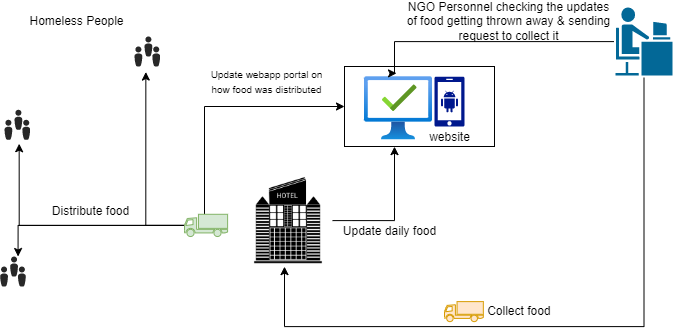

The diagram above was exported from draw.io. Its source (the exported page's mxGraphModel, read from the mxfile embedded in the PNG):
<mxGraphModel dx="1020" dy="504" grid="1" gridSize="10" guides="1" tooltips="1" connect="1" arrows="1" fold="1" page="1" pageScale="1" pageWidth="850" pageHeight="1100" math="0" shadow="0">
  <root>
    <mxCell id="0" />
    <mxCell id="1" parent="0" />
    <mxCell id="yCJhpCSicdaIoQiwdd95-1" value="" style="aspect=fixed;html=1;points=[];align=center;image;fontSize=12;image=img/lib/azure2/management_governance/Managed_Desktop.svg;" parent="1" vertex="1">
      <mxGeometry x="420" y="120.12" width="68" height="63.2" as="geometry" />
    </mxCell>
    <mxCell id="yCJhpCSicdaIoQiwdd95-3" style="edgeStyle=orthogonalEdgeStyle;rounded=0;orthogonalLoop=1;jettySize=auto;html=1;" parent="1" source="yCJhpCSicdaIoQiwdd95-2" edge="1">
      <mxGeometry relative="1" as="geometry">
        <mxPoint x="450" y="190.12" as="targetPoint" />
      </mxGeometry>
    </mxCell>
    <mxCell id="yCJhpCSicdaIoQiwdd95-2" value="" style="shape=image;html=1;verticalAlign=top;verticalLabelPosition=bottom;labelBackgroundColor=#ffffff;imageAspect=0;aspect=fixed;image=https://cdn1.iconfinder.com/data/icons/building-vol-3-3/512/2-128.png" parent="1" vertex="1">
      <mxGeometry x="300" y="220.12" width="88" height="88" as="geometry" />
    </mxCell>
    <mxCell id="yCJhpCSicdaIoQiwdd95-4" value="" style="sketch=0;aspect=fixed;pointerEvents=1;shadow=0;dashed=0;html=1;strokeColor=none;labelPosition=center;verticalLabelPosition=bottom;verticalAlign=top;align=center;fillColor=#00188D;shape=mxgraph.mscae.enterprise.android_phone" parent="1" vertex="1">
      <mxGeometry x="490" y="120.12" width="30" height="50" as="geometry" />
    </mxCell>
    <mxCell id="yCJhpCSicdaIoQiwdd95-6" value="Update daily food" style="text;html=1;strokeColor=none;fillColor=none;align=center;verticalAlign=middle;whiteSpace=wrap;rounded=0;" parent="1" vertex="1">
      <mxGeometry x="380" y="260.12" width="131" height="30" as="geometry" />
    </mxCell>
    <mxCell id="yCJhpCSicdaIoQiwdd95-11" style="edgeStyle=orthogonalEdgeStyle;rounded=0;orthogonalLoop=1;jettySize=auto;html=1;entryX=0.471;entryY=-0.053;entryDx=0;entryDy=0;entryPerimeter=0;" parent="1" source="yCJhpCSicdaIoQiwdd95-7" target="yCJhpCSicdaIoQiwdd95-1" edge="1">
      <mxGeometry relative="1" as="geometry">
        <Array as="points">
          <mxPoint x="450" y="85.12" />
          <mxPoint x="450" y="117.12" />
        </Array>
      </mxGeometry>
    </mxCell>
    <mxCell id="yCJhpCSicdaIoQiwdd95-12" style="edgeStyle=orthogonalEdgeStyle;rounded=0;orthogonalLoop=1;jettySize=auto;html=1;" parent="1" source="yCJhpCSicdaIoQiwdd95-7" edge="1">
      <mxGeometry relative="1" as="geometry">
        <mxPoint x="340" y="310.12" as="targetPoint" />
        <Array as="points">
          <mxPoint x="700" y="370.12" />
          <mxPoint x="340" y="370.12" />
        </Array>
      </mxGeometry>
    </mxCell>
    <mxCell id="yCJhpCSicdaIoQiwdd95-7" value="" style="shape=mxgraph.cisco.people.androgenous_person;html=1;pointerEvents=1;dashed=0;fillColor=#036897;strokeColor=#ffffff;strokeWidth=2;verticalLabelPosition=bottom;verticalAlign=top;align=center;outlineConnect=0;" parent="1" vertex="1">
      <mxGeometry x="670" y="50" width="59" height="70.12" as="geometry" />
    </mxCell>
    <mxCell id="yCJhpCSicdaIoQiwdd95-9" value="NGO Personnel checking the updates of food getting thrown away &amp;amp; sending request to collect it" style="text;html=1;strokeColor=none;fillColor=none;align=center;verticalAlign=middle;whiteSpace=wrap;rounded=0;" parent="1" vertex="1">
      <mxGeometry x="460" y="49.99999999999999" width="209" height="30" as="geometry" />
    </mxCell>
    <mxCell id="yCJhpCSicdaIoQiwdd95-13" value="Collect food&amp;nbsp;" style="text;html=1;strokeColor=none;fillColor=none;align=center;verticalAlign=middle;whiteSpace=wrap;rounded=0;" parent="1" vertex="1">
      <mxGeometry x="511" y="340.12" width="131" height="30" as="geometry" />
    </mxCell>
    <mxCell id="yCJhpCSicdaIoQiwdd95-15" value="" style="shape=mxgraph.signs.transportation.truck_1;html=1;pointerEvents=1;fillColor=#ffe6cc;strokeColor=#d79b00;verticalLabelPosition=bottom;verticalAlign=top;align=center;" parent="1" vertex="1">
      <mxGeometry x="500" y="345.12" width="38.82" height="20" as="geometry" />
    </mxCell>
    <mxCell id="yCJhpCSicdaIoQiwdd95-16" value="" style="verticalLabelPosition=bottom;sketch=0;html=1;fillColor=#282828;strokeColor=none;verticalAlign=top;pointerEvents=1;align=center;shape=mxgraph.cisco_safe.people_places_things_icons.icon8;" parent="1" vertex="1">
      <mxGeometry x="200" y="79.94" width="7.82" height="20.06" as="geometry" />
    </mxCell>
    <mxCell id="yCJhpCSicdaIoQiwdd95-17" value="" style="verticalLabelPosition=bottom;sketch=0;html=1;fillColor=#282828;strokeColor=none;verticalAlign=top;pointerEvents=1;align=center;shape=mxgraph.cisco_safe.people_places_things_icons.icon8;" parent="1" vertex="1">
      <mxGeometry x="190" y="89.94" width="7.82" height="20.06" as="geometry" />
    </mxCell>
    <mxCell id="yCJhpCSicdaIoQiwdd95-18" value="" style="verticalLabelPosition=bottom;sketch=0;html=1;fillColor=#282828;strokeColor=none;verticalAlign=top;pointerEvents=1;align=center;shape=mxgraph.cisco_safe.people_places_things_icons.icon8;" parent="1" vertex="1">
      <mxGeometry x="207.82" y="89.94" width="7.82" height="20.06" as="geometry" />
    </mxCell>
    <mxCell id="yCJhpCSicdaIoQiwdd95-23" value="" style="verticalLabelPosition=bottom;sketch=0;html=1;fillColor=#282828;strokeColor=none;verticalAlign=top;pointerEvents=1;align=center;shape=mxgraph.cisco_safe.people_places_things_icons.icon8;" parent="1" vertex="1">
      <mxGeometry x="70" y="153.26" width="7.82" height="20.06" as="geometry" />
    </mxCell>
    <mxCell id="yCJhpCSicdaIoQiwdd95-24" value="" style="verticalLabelPosition=bottom;sketch=0;html=1;fillColor=#282828;strokeColor=none;verticalAlign=top;pointerEvents=1;align=center;shape=mxgraph.cisco_safe.people_places_things_icons.icon8;" parent="1" vertex="1">
      <mxGeometry x="60" y="163.26" width="7.82" height="20.06" as="geometry" />
    </mxCell>
    <mxCell id="yCJhpCSicdaIoQiwdd95-25" value="" style="verticalLabelPosition=bottom;sketch=0;html=1;fillColor=#282828;strokeColor=none;verticalAlign=top;pointerEvents=1;align=center;shape=mxgraph.cisco_safe.people_places_things_icons.icon8;" parent="1" vertex="1">
      <mxGeometry x="77.82" y="163.26" width="7.82" height="20.06" as="geometry" />
    </mxCell>
    <mxCell id="yCJhpCSicdaIoQiwdd95-26" value="" style="verticalLabelPosition=bottom;sketch=0;html=1;fillColor=#282828;strokeColor=none;verticalAlign=top;pointerEvents=1;align=center;shape=mxgraph.cisco_safe.people_places_things_icons.icon8;" parent="1" vertex="1">
      <mxGeometry x="65.64" y="300" width="7.82" height="20.06" as="geometry" />
    </mxCell>
    <mxCell id="yCJhpCSicdaIoQiwdd95-27" value="" style="verticalLabelPosition=bottom;sketch=0;html=1;fillColor=#282828;strokeColor=none;verticalAlign=top;pointerEvents=1;align=center;shape=mxgraph.cisco_safe.people_places_things_icons.icon8;" parent="1" vertex="1">
      <mxGeometry x="55.64" y="310" width="7.82" height="20.06" as="geometry" />
    </mxCell>
    <mxCell id="yCJhpCSicdaIoQiwdd95-28" value="" style="verticalLabelPosition=bottom;sketch=0;html=1;fillColor=#282828;strokeColor=none;verticalAlign=top;pointerEvents=1;align=center;shape=mxgraph.cisco_safe.people_places_things_icons.icon8;" parent="1" vertex="1">
      <mxGeometry x="73.46" y="310" width="7.82" height="20.06" as="geometry" />
    </mxCell>
    <mxCell id="yCJhpCSicdaIoQiwdd95-32" style="edgeStyle=orthogonalEdgeStyle;rounded=0;orthogonalLoop=1;jettySize=auto;html=1;entryX=1.012;entryY=0;entryDx=0;entryDy=0;entryPerimeter=0;" parent="1" source="yCJhpCSicdaIoQiwdd95-29" target="yCJhpCSicdaIoQiwdd95-26" edge="1">
      <mxGeometry relative="1" as="geometry" />
    </mxCell>
    <mxCell id="yCJhpCSicdaIoQiwdd95-33" style="edgeStyle=orthogonalEdgeStyle;rounded=0;orthogonalLoop=1;jettySize=auto;html=1;entryX=-0.829;entryY=1.277;entryDx=0;entryDy=0;entryPerimeter=0;" parent="1" source="yCJhpCSicdaIoQiwdd95-29" target="yCJhpCSicdaIoQiwdd95-18" edge="1">
      <mxGeometry relative="1" as="geometry" />
    </mxCell>
    <mxCell id="yCJhpCSicdaIoQiwdd95-34" style="edgeStyle=orthogonalEdgeStyle;rounded=0;orthogonalLoop=1;jettySize=auto;html=1;entryX=-0.403;entryY=1.195;entryDx=0;entryDy=0;entryPerimeter=0;" parent="1" source="yCJhpCSicdaIoQiwdd95-29" target="yCJhpCSicdaIoQiwdd95-25" edge="1">
      <mxGeometry relative="1" as="geometry" />
    </mxCell>
    <mxCell id="yCJhpCSicdaIoQiwdd95-42" style="edgeStyle=orthogonalEdgeStyle;rounded=0;orthogonalLoop=1;jettySize=auto;html=1;entryX=0;entryY=0.5;entryDx=0;entryDy=0;" parent="1" source="yCJhpCSicdaIoQiwdd95-29" target="yCJhpCSicdaIoQiwdd95-38" edge="1">
      <mxGeometry relative="1" as="geometry">
        <Array as="points">
          <mxPoint x="260" y="150" />
        </Array>
      </mxGeometry>
    </mxCell>
    <mxCell id="yCJhpCSicdaIoQiwdd95-29" value="" style="shape=mxgraph.signs.transportation.truck_1;html=1;pointerEvents=1;fillColor=#d5e8d4;strokeColor=#82b366;verticalLabelPosition=bottom;verticalAlign=top;align=center;" parent="1" vertex="1">
      <mxGeometry x="240" y="257.78999999999996" width="43.11" height="22.21" as="geometry" />
    </mxCell>
    <mxCell id="yCJhpCSicdaIoQiwdd95-36" value="Distribute food" style="text;html=1;strokeColor=none;fillColor=none;align=center;verticalAlign=middle;whiteSpace=wrap;rounded=0;" parent="1" vertex="1">
      <mxGeometry x="81.27999999999997" y="240" width="131" height="30" as="geometry" />
    </mxCell>
    <mxCell id="yCJhpCSicdaIoQiwdd95-37" value="Homeless People" style="text;html=1;strokeColor=none;fillColor=none;align=center;verticalAlign=middle;whiteSpace=wrap;rounded=0;" parent="1" vertex="1">
      <mxGeometry x="66.82" y="49.94" width="131" height="30" as="geometry" />
    </mxCell>
    <mxCell id="yCJhpCSicdaIoQiwdd95-38" value="" style="rounded=0;whiteSpace=wrap;html=1;shadow=0;fillColor=none;" parent="1" vertex="1">
      <mxGeometry x="400" y="110" width="150" height="80" as="geometry" />
    </mxCell>
    <mxCell id="yCJhpCSicdaIoQiwdd95-39" value="website" style="text;html=1;strokeColor=none;fillColor=none;align=center;verticalAlign=middle;whiteSpace=wrap;rounded=0;" parent="1" vertex="1">
      <mxGeometry x="439.5" y="166.12" width="131" height="30" as="geometry" />
    </mxCell>
    <mxCell id="yCJhpCSicdaIoQiwdd95-43" value="&lt;font style=&quot;font-size: 10px;&quot;&gt;Update webapp portal on how food was distributed&lt;/font&gt;" style="text;html=1;strokeColor=none;fillColor=none;align=center;verticalAlign=middle;whiteSpace=wrap;rounded=0;" parent="1" vertex="1">
      <mxGeometry x="257" y="110" width="131" height="30" as="geometry" />
    </mxCell>
  </root>
</mxGraphModel>